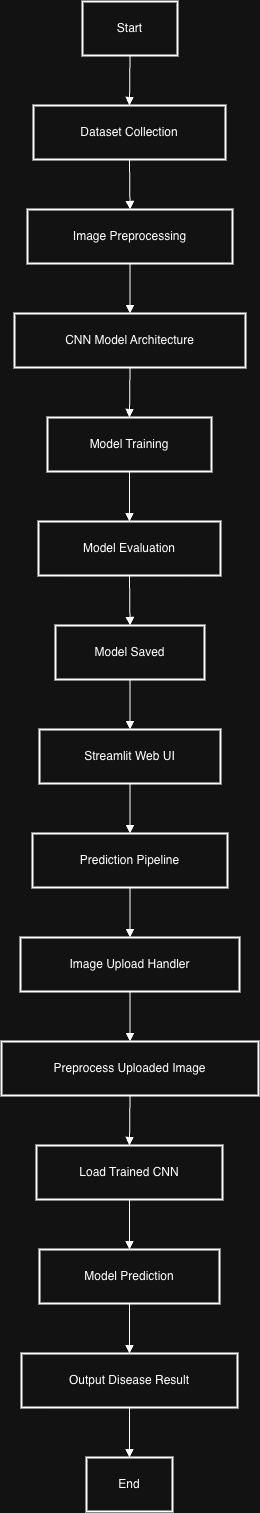

The diagram above was exported from draw.io. Its source (the exported page's mxGraphModel, read from the mxfile embedded in the PNG):
<mxGraphModel dx="1394" dy="831" grid="1" gridSize="10" guides="1" tooltips="1" connect="1" arrows="1" fold="1" page="1" pageScale="1" pageWidth="827" pageHeight="1169" math="0" shadow="0">
  <root>
    <mxCell id="0" />
    <mxCell id="1" parent="0" />
    <mxCell id="2" parent="1" style="whiteSpace=wrap;strokeWidth=2;" value="Start" vertex="1">
      <mxGeometry height="54" width="95" x="89" y="8" as="geometry" />
    </mxCell>
    <mxCell id="3" parent="1" style="whiteSpace=wrap;strokeWidth=2;" value="Dataset Collection" vertex="1">
      <mxGeometry height="54" width="192" x="40" y="112" as="geometry" />
    </mxCell>
    <mxCell id="4" parent="1" style="whiteSpace=wrap;strokeWidth=2;" value="Image Preprocessing" vertex="1">
      <mxGeometry height="54" width="205" x="34" y="216" as="geometry" />
    </mxCell>
    <mxCell id="5" parent="1" style="whiteSpace=wrap;strokeWidth=2;" value="CNN Model Architecture" vertex="1">
      <mxGeometry height="54" width="231" x="21" y="320" as="geometry" />
    </mxCell>
    <mxCell id="6" parent="1" style="whiteSpace=wrap;strokeWidth=2;" value="Model Training" vertex="1">
      <mxGeometry height="54" width="164" x="54" y="424" as="geometry" />
    </mxCell>
    <mxCell id="7" parent="1" style="whiteSpace=wrap;strokeWidth=2;" value="Model Evaluation" vertex="1">
      <mxGeometry height="54" width="182" x="45" y="528" as="geometry" />
    </mxCell>
    <mxCell id="8" parent="1" style="whiteSpace=wrap;strokeWidth=2;" value="Model Saved" vertex="1">
      <mxGeometry height="54" width="149" x="62" y="632" as="geometry" />
    </mxCell>
    <mxCell id="9" parent="1" style="whiteSpace=wrap;strokeWidth=2;" value="Streamlit Web UI" vertex="1">
      <mxGeometry height="54" width="181" x="46" y="736" as="geometry" />
    </mxCell>
    <mxCell id="10" parent="1" style="whiteSpace=wrap;strokeWidth=2;" value="Prediction Pipeline" vertex="1">
      <mxGeometry height="54" width="195" x="39" y="840" as="geometry" />
    </mxCell>
    <mxCell id="11" parent="1" style="whiteSpace=wrap;strokeWidth=2;" value="Image Upload Handler" vertex="1">
      <mxGeometry height="54" width="219" x="27" y="944" as="geometry" />
    </mxCell>
    <mxCell id="12" parent="1" style="whiteSpace=wrap;strokeWidth=2;" value="Preprocess Uploaded Image" vertex="1">
      <mxGeometry height="54" width="257" x="8" y="1048" as="geometry" />
    </mxCell>
    <mxCell id="13" parent="1" style="whiteSpace=wrap;strokeWidth=2;" value="Load Trained CNN" vertex="1">
      <mxGeometry height="54" width="186" x="43" y="1152" as="geometry" />
    </mxCell>
    <mxCell id="14" parent="1" style="whiteSpace=wrap;strokeWidth=2;" value="Model Prediction" vertex="1">
      <mxGeometry height="54" width="180" x="46" y="1256" as="geometry" />
    </mxCell>
    <mxCell id="15" parent="1" style="whiteSpace=wrap;strokeWidth=2;" value="Output Disease Result" vertex="1">
      <mxGeometry height="54" width="216" x="28" y="1360" as="geometry" />
    </mxCell>
    <mxCell id="16" parent="1" style="whiteSpace=wrap;strokeWidth=2;" value="End" vertex="1">
      <mxGeometry height="54" width="86" x="93" y="1464" as="geometry" />
    </mxCell>
    <mxCell id="17" edge="1" parent="1" source="2" style="curved=1;startArrow=none;endArrow=block;exitX=0.5;exitY=1;entryX=0.5;entryY=0;" target="3" value="">
      <mxGeometry relative="1" as="geometry">
        <Array as="points" />
      </mxGeometry>
    </mxCell>
    <mxCell id="18" edge="1" parent="1" source="3" style="curved=1;startArrow=none;endArrow=block;exitX=0.5;exitY=1;entryX=0.5;entryY=0;" target="4" value="">
      <mxGeometry relative="1" as="geometry">
        <Array as="points" />
      </mxGeometry>
    </mxCell>
    <mxCell id="19" edge="1" parent="1" source="4" style="curved=1;startArrow=none;endArrow=block;exitX=0.5;exitY=1;entryX=0.5;entryY=0;" target="5" value="">
      <mxGeometry relative="1" as="geometry">
        <Array as="points" />
      </mxGeometry>
    </mxCell>
    <mxCell id="20" edge="1" parent="1" source="5" style="curved=1;startArrow=none;endArrow=block;exitX=0.5;exitY=1;entryX=0.5;entryY=0;" target="6" value="">
      <mxGeometry relative="1" as="geometry">
        <Array as="points" />
      </mxGeometry>
    </mxCell>
    <mxCell id="21" edge="1" parent="1" source="6" style="curved=1;startArrow=none;endArrow=block;exitX=0.5;exitY=1;entryX=0.5;entryY=0;" target="7" value="">
      <mxGeometry relative="1" as="geometry">
        <Array as="points" />
      </mxGeometry>
    </mxCell>
    <mxCell id="22" edge="1" parent="1" source="7" style="curved=1;startArrow=none;endArrow=block;exitX=0.5;exitY=1;entryX=0.5;entryY=0;" target="8" value="">
      <mxGeometry relative="1" as="geometry">
        <Array as="points" />
      </mxGeometry>
    </mxCell>
    <mxCell id="23" edge="1" parent="1" source="8" style="curved=1;startArrow=none;endArrow=block;exitX=0.5;exitY=1;entryX=0.5;entryY=0;" target="9" value="">
      <mxGeometry relative="1" as="geometry">
        <Array as="points" />
      </mxGeometry>
    </mxCell>
    <mxCell id="24" edge="1" parent="1" source="9" style="curved=1;startArrow=none;endArrow=block;exitX=0.5;exitY=1;entryX=0.5;entryY=0;" target="10" value="">
      <mxGeometry relative="1" as="geometry">
        <Array as="points" />
      </mxGeometry>
    </mxCell>
    <mxCell id="25" edge="1" parent="1" source="10" style="curved=1;startArrow=none;endArrow=block;exitX=0.5;exitY=1;entryX=0.5;entryY=0;" target="11" value="">
      <mxGeometry relative="1" as="geometry">
        <Array as="points" />
      </mxGeometry>
    </mxCell>
    <mxCell id="26" edge="1" parent="1" source="11" style="curved=1;startArrow=none;endArrow=block;exitX=0.5;exitY=1;entryX=0.5;entryY=0;" target="12" value="">
      <mxGeometry relative="1" as="geometry">
        <Array as="points" />
      </mxGeometry>
    </mxCell>
    <mxCell id="27" edge="1" parent="1" source="12" style="curved=1;startArrow=none;endArrow=block;exitX=0.5;exitY=1;entryX=0.5;entryY=0;" target="13" value="">
      <mxGeometry relative="1" as="geometry">
        <Array as="points" />
      </mxGeometry>
    </mxCell>
    <mxCell id="28" edge="1" parent="1" source="13" style="curved=1;startArrow=none;endArrow=block;exitX=0.5;exitY=1;entryX=0.5;entryY=0;" target="14" value="">
      <mxGeometry relative="1" as="geometry">
        <Array as="points" />
      </mxGeometry>
    </mxCell>
    <mxCell id="29" edge="1" parent="1" source="14" style="curved=1;startArrow=none;endArrow=block;exitX=0.5;exitY=1;entryX=0.5;entryY=0;" target="15" value="">
      <mxGeometry relative="1" as="geometry">
        <Array as="points" />
      </mxGeometry>
    </mxCell>
    <mxCell id="30" edge="1" parent="1" source="15" style="curved=1;startArrow=none;endArrow=block;exitX=0.5;exitY=1;entryX=0.5;entryY=0;" target="16" value="">
      <mxGeometry relative="1" as="geometry">
        <Array as="points" />
      </mxGeometry>
    </mxCell>
  </root>
</mxGraphModel>